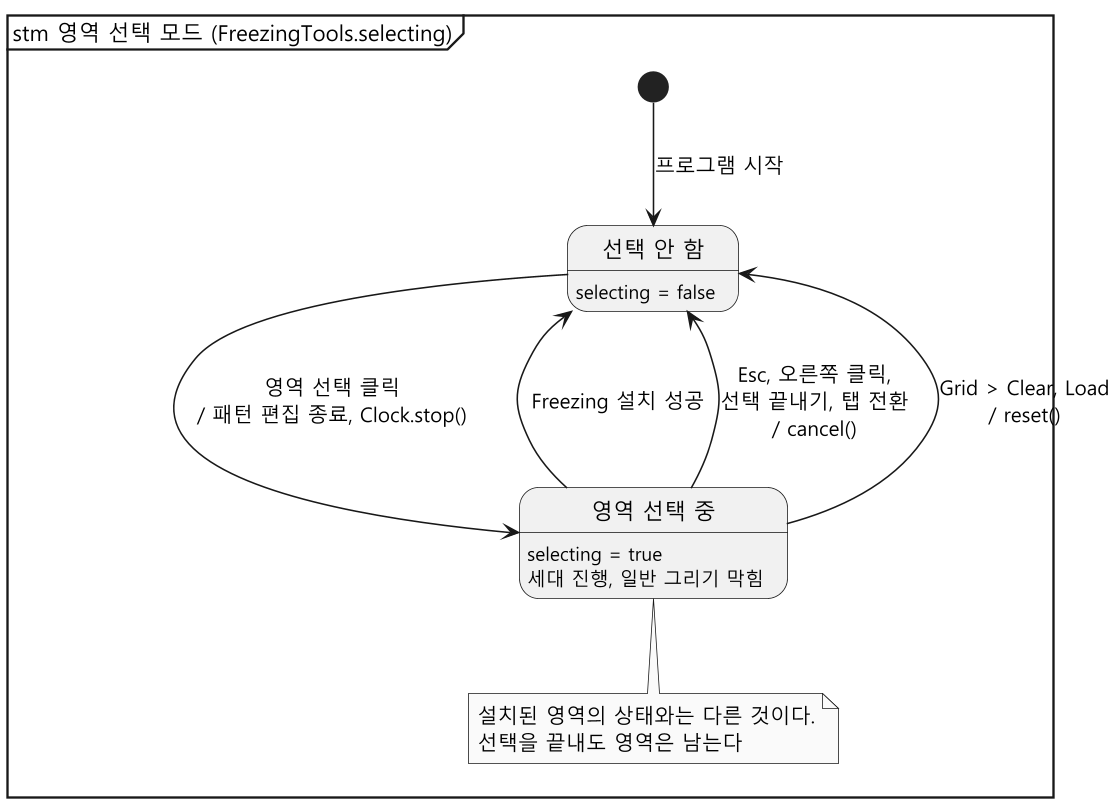

The diagram above was rendered by PlantUML. Its source (embedded in the PNG):
@startuml state-selection
skinparam monochrome true
skinparam dpi 150
skinparam shadowing false
skinparam defaultFontName "Malgun Gothic"
hide empty description
mainframe stm 영역 선택 모드 (FreezingTools.selecting)

state "선택 안 함" as Idle
Idle : selecting = false

state "영역 선택 중" as Selecting
Selecting : selecting = true
Selecting : 세대 진행, 일반 그리기 막힘

[*] --> Idle : 프로그램 시작

Idle --> Selecting : 영역 선택 클릭\n/ 패턴 편집 종료, Clock.stop()
Selecting --> Idle : Freezing 설치 성공
Selecting --> Idle : Esc, 오른쪽 클릭,\n선택 끝내기, 탭 전환\n/ cancel()
Selecting --> Idle : Grid > Clear, Load\n/ reset()

note bottom of Selecting
  설치된 영역의 상태와는 다른 것이다.
  선택을 끝내도 영역은 남는다
end note
@enduml